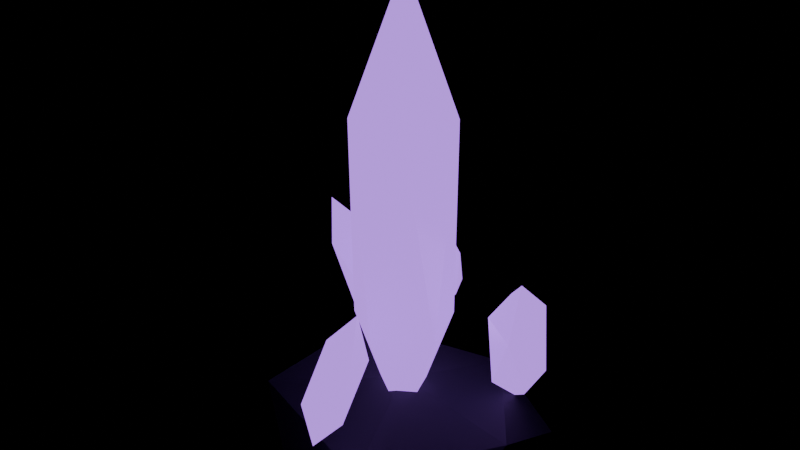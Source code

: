 # Source: TC_PICKUP_Component_V1.blend  (saved by Blender 4.0.36; exported with 4.5.12 LTS)
import bpy
from mathutils import Matrix  # noqa: F401  (used for matrix-valued properties, if any)

bpy.ops.wm.read_factory_settings(use_empty=True)
scene = bpy.context.scene
scene.name = 'Scene'

# ---- materials (node trees are filled in below, after node groups)
mat_tc_mvp_purplecrystal = bpy.data.materials.new('TC_MVP_PurpleCrystal')
mat_tc_mvp_purplecrystal.use_transparent_shadow = False
mat_tc_mvp_darkmetal = bpy.data.materials.new('TC_MVP_DarkMetal')
mat_tc_mvp_darkmetal.use_transparent_shadow = False

# ---- material node trees
mat_tc_mvp_purplecrystal.use_nodes = True; mat_tc_mvp_purplecrystal.node_tree.nodes.clear()
_N = mat_tc_mvp_purplecrystal.node_tree.nodes; _L = mat_tc_mvp_purplecrystal.node_tree.links
n0 = _N.new('ShaderNodeBsdfPrincipled'); n0.name = 'Principled BSDF'; n0.location = (10, 300)
n0.inputs[0].default_value = (0.22, 0.08, 0.42, 1.0)
n0.inputs[2].default_value = 0.22
n0.inputs[3].default_value = 1.45
n0.inputs[27].default_value = (0.48, 0.18, 1.0, 1.0)
n0.inputs[28].default_value = 1.4
n1 = _N.new('ShaderNodeOutputMaterial'); n1.name = 'Material Output'; n1.location = (300, 300)
_L.new(n0.outputs[0], n1.inputs[0])
n1.is_active_output = True
mat_tc_mvp_darkmetal.use_nodes = True; mat_tc_mvp_darkmetal.node_tree.nodes.clear()
_N = mat_tc_mvp_darkmetal.node_tree.nodes; _L = mat_tc_mvp_darkmetal.node_tree.links
n0 = _N.new('ShaderNodeBsdfPrincipled'); n0.name = 'Principled BSDF'; n0.location = (10, 300)
n0.inputs[0].default_value = (0.045, 0.05, 0.058, 1.0)
n0.inputs[1].default_value = 0.2
n0.inputs[2].default_value = 0.7
n0.inputs[3].default_value = 1.45
n1 = _N.new('ShaderNodeOutputMaterial'); n1.name = 'Material Output'; n1.location = (300, 300)
_L.new(n0.outputs[0], n1.inputs[0])
n1.is_active_output = True

# ---- meshes
me_icosphere = bpy.data.meshes.new('Icosphere')
me_icosphere.from_pydata([(0.0, 0.0, -0.0045), (0.05438, -0.01559, 0.1417), (0.001975, -0.05654, 0.1417), (-0.05316, -0.01935, 0.1417), (-0.03483, 0.04458, 0.1417), (0.03163, 0.0469, 0.1417), (0.03483, -0.04458, 0.3783), (-0.03163, -0.0469, 0.3783), (-0.05438, 0.01559, 0.3783), (-0.001975, 0.05654, 0.3783), (0.05316, 0.01935, 0.3783), (0.0, 0.0, 0.5245)], [], [(0, 1, 2), (1, 0, 5), (0, 2, 3), (0, 3, 4), (0, 4, 5), (1, 5, 10), (2, 1, 6), (3, 2, 7), (4, 3, 8), (5, 4, 9), (1, 10, 6), (2, 6, 7), (3, 7, 8), (4, 8, 9), (5, 9, 10), (6, 10, 11), (7, 6, 11), (8, 7, 11), (9, 8, 11), (10, 9, 11)])
_uv = me_icosphere.uv_layers.new(name='UVMap')
_uv.uv.foreach_set('vector', [0.1818, 0.0, 0.2727, 0.1575, 0.09091, 0.1575, 0.2727, 0.1575, 0.3636, 0.0, 0.4545, 0.1575, 0.9091, 0.0, 1.0, 0.1575, 0.8182, 0.1575, 0.7273, 0.0, 0.8182, 0.1575, 0.6364, 0.1575, 0.5455, 0.0, 0.6364, 0.1575, 0.4545, 0.1575, 0.2727, 0.1575, 0.4545, 0.1575, 0.3636, 0.3149, 0.09091, 0.1575, 0.2727, 0.1575, 0.1818, 0.3149, 0.8182, 0.1575, 1.0, 0.1575, 0.9091, 0.3149, 0.6364, 0.1575, 0.8182, 0.1575, 0.7273, 0.3149, 0.4545, 0.1575, 0.6364, 0.1575, 0.5455, 0.3149, 0.2727, 0.1575, 0.3636, 0.3149, 0.1818, 0.3149, 0.09091, 0.1575, 0.1818, 0.3149, 0.0, 0.3149, 0.8182, 0.1575, 0.9091, 0.3149, 0.7273, 0.3149, 0.6364, 0.1575, 0.7273, 0.3149, 0.5455, 0.3149, 0.4545, 0.1575, 0.5455, 0.3149, 0.3636, 0.3149, 0.1818, 0.3149, 0.3636, 0.3149, 0.2727, 0.4724, 0.0, 0.3149, 0.1818, 0.3149, 0.09091, 0.4724, 0.7273, 0.3149, 0.9091, 0.3149, 0.8182, 0.4724, 0.5455, 0.3149, 0.7273, 0.3149, 0.6364, 0.4724, 0.3636, 0.3149, 0.5455, 0.3149, 0.4545, 0.4724])
me_icosphere.materials.append(mat_tc_mvp_purplecrystal)
me_icosphere.update()
me_icosphere_001 = bpy.data.meshes.new('Icosphere.001')
me_icosphere_001.from_pydata([(0.08858, 0.0884, 0.03593), (0.128, 0.04484, 0.07897), (0.09319, 0.03445, 0.08466), (0.07598, 0.06165, 0.1025), (0.1002, 0.08884, 0.1078), (0.1324, 0.07846, 0.0933), (0.1398, -0.008844, 0.1722), (0.1076, 0.001545, 0.1867), (0.112, 0.03516, 0.201), (0.1468, 0.04555, 0.1953), (0.164, 0.01835, 0.1775), (0.1514, -0.008402, 0.2441)], [], [(0, 1, 2), (1, 0, 5), (0, 2, 3), (0, 3, 4), (0, 4, 5), (1, 5, 10), (2, 1, 6), (3, 2, 7), (4, 3, 8), (5, 4, 9), (1, 10, 6), (2, 6, 7), (3, 7, 8), (4, 8, 9), (5, 9, 10), (6, 10, 11), (7, 6, 11), (8, 7, 11), (9, 8, 11), (10, 9, 11)])
_uv = me_icosphere_001.uv_layers.new(name='UVMap')
_uv.uv.foreach_set('vector', [0.1818, 0.0, 0.2727, 0.1575, 0.09091, 0.1575, 0.2727, 0.1575, 0.3636, 0.0, 0.4545, 0.1575, 0.9091, 0.0, 1.0, 0.1575, 0.8182, 0.1575, 0.7273, 0.0, 0.8182, 0.1575, 0.6364, 0.1575, 0.5455, 0.0, 0.6364, 0.1575, 0.4545, 0.1575, 0.2727, 0.1575, 0.4545, 0.1575, 0.3636, 0.3149, 0.09091, 0.1575, 0.2727, 0.1575, 0.1818, 0.3149, 0.8182, 0.1575, 1.0, 0.1575, 0.9091, 0.3149, 0.6364, 0.1575, 0.8182, 0.1575, 0.7273, 0.3149, 0.4545, 0.1575, 0.6364, 0.1575, 0.5455, 0.3149, 0.2727, 0.1575, 0.3636, 0.3149, 0.1818, 0.3149, 0.09091, 0.1575, 0.1818, 0.3149, 0.0, 0.3149, 0.8182, 0.1575, 0.9091, 0.3149, 0.7273, 0.3149, 0.6364, 0.1575, 0.7273, 0.3149, 0.5455, 0.3149, 0.4545, 0.1575, 0.5455, 0.3149, 0.3636, 0.3149, 0.1818, 0.3149, 0.3636, 0.3149, 0.2727, 0.4724, 0.0, 0.3149, 0.1818, 0.3149, 0.09091, 0.4724, 0.7273, 0.3149, 0.9091, 0.3149, 0.8182, 0.4724, 0.5455, 0.3149, 0.7273, 0.3149, 0.6364, 0.4724, 0.3636, 0.3149, 0.5455, 0.3149, 0.4545, 0.4724])
me_icosphere_001.materials.append(mat_tc_mvp_purplecrystal)
me_icosphere_001.update()
me_icosphere_002 = bpy.data.meshes.new('Icosphere.002')
me_icosphere_002.from_pydata([(-0.0601, 0.0576, 0.06514), (-0.06597, 0.06566, 0.1208), (-0.07601, 0.03631, 0.115), (-0.1022, 0.03822, 0.09752), (-0.1083, 0.06874, 0.09245), (-0.08594, 0.0857, 0.1068), (-0.1117, 0.05126, 0.1875), (-0.1341, 0.0343, 0.1732), (-0.154, 0.05434, 0.1592), (-0.144, 0.08369, 0.165), (-0.1178, 0.08178, 0.1825), (-0.1599, 0.0624, 0.2149)], [], [(0, 1, 2), (1, 0, 5), (0, 2, 3), (0, 3, 4), (0, 4, 5), (1, 5, 10), (2, 1, 6), (3, 2, 7), (4, 3, 8), (5, 4, 9), (1, 10, 6), (2, 6, 7), (3, 7, 8), (4, 8, 9), (5, 9, 10), (6, 10, 11), (7, 6, 11), (8, 7, 11), (9, 8, 11), (10, 9, 11)])
_uv = me_icosphere_002.uv_layers.new(name='UVMap')
_uv.uv.foreach_set('vector', [0.1818, 0.0, 0.2727, 0.1575, 0.09091, 0.1575, 0.2727, 0.1575, 0.3636, 0.0, 0.4545, 0.1575, 0.9091, 0.0, 1.0, 0.1575, 0.8182, 0.1575, 0.7273, 0.0, 0.8182, 0.1575, 0.6364, 0.1575, 0.5455, 0.0, 0.6364, 0.1575, 0.4545, 0.1575, 0.2727, 0.1575, 0.4545, 0.1575, 0.3636, 0.3149, 0.09091, 0.1575, 0.2727, 0.1575, 0.1818, 0.3149, 0.8182, 0.1575, 1.0, 0.1575, 0.9091, 0.3149, 0.6364, 0.1575, 0.8182, 0.1575, 0.7273, 0.3149, 0.4545, 0.1575, 0.6364, 0.1575, 0.5455, 0.3149, 0.2727, 0.1575, 0.3636, 0.3149, 0.1818, 0.3149, 0.09091, 0.1575, 0.1818, 0.3149, 0.0, 0.3149, 0.8182, 0.1575, 0.9091, 0.3149, 0.7273, 0.3149, 0.6364, 0.1575, 0.7273, 0.3149, 0.5455, 0.3149, 0.4545, 0.1575, 0.5455, 0.3149, 0.3636, 0.3149, 0.1818, 0.3149, 0.3636, 0.3149, 0.2727, 0.4724, 0.0, 0.3149, 0.1818, 0.3149, 0.09091, 0.4724, 0.7273, 0.3149, 0.9091, 0.3149, 0.8182, 0.4724, 0.5455, 0.3149, 0.7273, 0.3149, 0.6364, 0.4724, 0.3636, 0.3149, 0.5455, 0.3149, 0.4545, 0.4724])
me_icosphere_002.materials.append(mat_tc_mvp_purplecrystal)
me_icosphere_002.update()
me_icosphere_003 = bpy.data.meshes.new('Icosphere.003')
me_icosphere_003.from_pydata([(0.005909, -0.1496, 0.06687), (0.02036, -0.1162, 0.09999), (0.03786, -0.1391, 0.1027), (0.02197, -0.1615, 0.1118), (-0.005356, -0.1525, 0.1146), (-0.00635, -0.1245, 0.1073), (0.04536, -0.1075, 0.1654), (0.04635, -0.1355, 0.1727), (0.01964, -0.1438, 0.18), (0.002136, -0.1209, 0.1773), (0.01803, -0.09853, 0.1682), (0.03409, -0.1104, 0.2131)], [], [(0, 1, 2), (1, 0, 5), (0, 2, 3), (0, 3, 4), (0, 4, 5), (1, 5, 10), (2, 1, 6), (3, 2, 7), (4, 3, 8), (5, 4, 9), (1, 10, 6), (2, 6, 7), (3, 7, 8), (4, 8, 9), (5, 9, 10), (6, 10, 11), (7, 6, 11), (8, 7, 11), (9, 8, 11), (10, 9, 11)])
_uv = me_icosphere_003.uv_layers.new(name='UVMap')
_uv.uv.foreach_set('vector', [0.1818, 0.0, 0.2727, 0.1575, 0.09091, 0.1575, 0.2727, 0.1575, 0.3636, 0.0, 0.4545, 0.1575, 0.9091, 0.0, 1.0, 0.1575, 0.8182, 0.1575, 0.7273, 0.0, 0.8182, 0.1575, 0.6364, 0.1575, 0.5455, 0.0, 0.6364, 0.1575, 0.4545, 0.1575, 0.2727, 0.1575, 0.4545, 0.1575, 0.3636, 0.3149, 0.09091, 0.1575, 0.2727, 0.1575, 0.1818, 0.3149, 0.8182, 0.1575, 1.0, 0.1575, 0.9091, 0.3149, 0.6364, 0.1575, 0.8182, 0.1575, 0.7273, 0.3149, 0.4545, 0.1575, 0.6364, 0.1575, 0.5455, 0.3149, 0.2727, 0.1575, 0.3636, 0.3149, 0.1818, 0.3149, 0.09091, 0.1575, 0.1818, 0.3149, 0.0, 0.3149, 0.8182, 0.1575, 0.9091, 0.3149, 0.7273, 0.3149, 0.6364, 0.1575, 0.7273, 0.3149, 0.5455, 0.3149, 0.4545, 0.1575, 0.5455, 0.3149, 0.3636, 0.3149, 0.1818, 0.3149, 0.3636, 0.3149, 0.2727, 0.4724, 0.0, 0.3149, 0.1818, 0.3149, 0.09091, 0.4724, 0.7273, 0.3149, 0.9091, 0.3149, 0.8182, 0.4724, 0.5455, 0.3149, 0.7273, 0.3149, 0.6364, 0.4724, 0.3636, 0.3149, 0.5455, 0.3149, 0.4545, 0.4724])
me_icosphere_003.materials.append(mat_tc_mvp_purplecrystal)
me_icosphere_003.update()
me_icosphere_004 = bpy.data.meshes.new('Icosphere.004')
me_icosphere_004.from_pydata([(-0.04505, 0.1343, 0.08194), (-0.05583, 0.1433, 0.1194), (-0.02965, 0.1445, 0.1174), (-0.02089, 0.1207, 0.1108), (-0.04166, 0.1047, 0.1087), (-0.06326, 0.1187, 0.114), (-0.03834, 0.1353, 0.1713), (-0.01674, 0.1213, 0.166), (-0.02417, 0.09667, 0.1606), (-0.05035, 0.09546, 0.1626), (-0.05911, 0.1193, 0.1692), (-0.03495, 0.1057, 0.1981)], [], [(0, 1, 2), (1, 0, 5), (0, 2, 3), (0, 3, 4), (0, 4, 5), (1, 5, 10), (2, 1, 6), (3, 2, 7), (4, 3, 8), (5, 4, 9), (1, 10, 6), (2, 6, 7), (3, 7, 8), (4, 8, 9), (5, 9, 10), (6, 10, 11), (7, 6, 11), (8, 7, 11), (9, 8, 11), (10, 9, 11)])
_uv = me_icosphere_004.uv_layers.new(name='UVMap')
_uv.uv.foreach_set('vector', [0.1818, 0.0, 0.2727, 0.1575, 0.09091, 0.1575, 0.2727, 0.1575, 0.3636, 0.0, 0.4545, 0.1575, 0.9091, 0.0, 1.0, 0.1575, 0.8182, 0.1575, 0.7273, 0.0, 0.8182, 0.1575, 0.6364, 0.1575, 0.5455, 0.0, 0.6364, 0.1575, 0.4545, 0.1575, 0.2727, 0.1575, 0.4545, 0.1575, 0.3636, 0.3149, 0.09091, 0.1575, 0.2727, 0.1575, 0.1818, 0.3149, 0.8182, 0.1575, 1.0, 0.1575, 0.9091, 0.3149, 0.6364, 0.1575, 0.8182, 0.1575, 0.7273, 0.3149, 0.4545, 0.1575, 0.6364, 0.1575, 0.5455, 0.3149, 0.2727, 0.1575, 0.3636, 0.3149, 0.1818, 0.3149, 0.09091, 0.1575, 0.1818, 0.3149, 0.0, 0.3149, 0.8182, 0.1575, 0.9091, 0.3149, 0.7273, 0.3149, 0.6364, 0.1575, 0.7273, 0.3149, 0.5455, 0.3149, 0.4545, 0.1575, 0.5455, 0.3149, 0.3636, 0.3149, 0.1818, 0.3149, 0.3636, 0.3149, 0.2727, 0.4724, 0.0, 0.3149, 0.1818, 0.3149, 0.09091, 0.4724, 0.7273, 0.3149, 0.9091, 0.3149, 0.8182, 0.4724, 0.5455, 0.3149, 0.7273, 0.3149, 0.6364, 0.4724, 0.3636, 0.3149, 0.5455, 0.3149, 0.4545, 0.4724])
me_icosphere_004.materials.append(mat_tc_mvp_purplecrystal)
me_icosphere_004.update()
me_icosphere_005 = bpy.data.meshes.new('Icosphere.005')
me_icosphere_005.from_pydata([(-1.35e-08, 0.0, -0.005914), (0.137, -0.08461, 0.0113), (-0.05169, -0.1349, 0.01159), (-0.1601, -9.316e-06, 0.0124), (-0.04586, 0.12, 0.01377), (0.1403, 0.08724, 0.01076), (0.05392, -0.1412, 0.04929), (-0.1307, -0.0807, 0.04777), (-0.1304, 0.08055, 0.04773), (0.04644, 0.1205, 0.04641), (0.1391, -0.0008406, 0.04513), (-0.0002836, -0.0002474, 0.06818)], [], [(0, 1, 2), (1, 0, 5), (0, 2, 3), (0, 3, 4), (0, 4, 5), (1, 5, 10), (2, 1, 6), (3, 2, 7), (4, 3, 8), (5, 4, 9), (1, 10, 6), (2, 6, 7), (3, 7, 8), (4, 8, 9), (5, 9, 10), (6, 10, 11), (7, 6, 11), (8, 7, 11), (9, 8, 11), (10, 9, 11)])
_uv = me_icosphere_005.uv_layers.new(name='UVMap')
_uv.uv.foreach_set('vector', [0.1818, 0.0, 0.2727, 0.1575, 0.09091, 0.1575, 0.2727, 0.1575, 0.3636, 0.0, 0.4545, 0.1575, 0.9091, 0.0, 1.0, 0.1575, 0.8182, 0.1575, 0.7273, 0.0, 0.8182, 0.1575, 0.6364, 0.1575, 0.5455, 0.0, 0.6364, 0.1575, 0.4545, 0.1575, 0.2727, 0.1575, 0.4545, 0.1575, 0.3636, 0.3149, 0.09091, 0.1575, 0.2727, 0.1575, 0.1818, 0.3149, 0.8182, 0.1575, 1.0, 0.1575, 0.9091, 0.3149, 0.6364, 0.1575, 0.8182, 0.1575, 0.7273, 0.3149, 0.4545, 0.1575, 0.6364, 0.1575, 0.5455, 0.3149, 0.2727, 0.1575, 0.3636, 0.3149, 0.1818, 0.3149, 0.09091, 0.1575, 0.1818, 0.3149, 0.0, 0.3149, 0.8182, 0.1575, 0.9091, 0.3149, 0.7273, 0.3149, 0.6364, 0.1575, 0.7273, 0.3149, 0.5455, 0.3149, 0.4545, 0.1575, 0.5455, 0.3149, 0.3636, 0.3149, 0.1818, 0.3149, 0.3636, 0.3149, 0.2727, 0.4724, 0.0, 0.3149, 0.1818, 0.3149, 0.09091, 0.4724, 0.7273, 0.3149, 0.9091, 0.3149, 0.8182, 0.4724, 0.5455, 0.3149, 0.7273, 0.3149, 0.6364, 0.4724, 0.3636, 0.3149, 0.5455, 0.3149, 0.4545, 0.4724])
me_icosphere_005.materials.append(mat_tc_mvp_darkmetal)
me_icosphere_005.update()

# ---- objects
ob_tc_component_core = bpy.data.objects.new('TC_Component_Core', me_icosphere)
ob_tc_component_shard_0 = bpy.data.objects.new('TC_Component_Shard_0', me_icosphere_001)
ob_tc_component_shard_1 = bpy.data.objects.new('TC_Component_Shard_1', me_icosphere_002)
ob_tc_component_shard_2 = bpy.data.objects.new('TC_Component_Shard_2', me_icosphere_003)
ob_tc_component_shard_3 = bpy.data.objects.new('TC_Component_Shard_3', me_icosphere_004)
ob_tc_component_rock = bpy.data.objects.new('TC_Component_Rock', me_icosphere_005)

# ---- transforms, parenting, visibility, modifiers, constraints
ob_tc_component_core.location = (0.0, 0.0, 0.0)
ob_tc_component_shard_0.location = (0.0, 0.0, 0.0)
ob_tc_component_shard_1.location = (0.0, 0.0, 0.0)
ob_tc_component_shard_2.location = (0.0, 0.0, 0.0)
ob_tc_component_shard_3.location = (0.0, 0.0, 0.0)
ob_tc_component_rock.location = (0.0, 0.0, 0.0)

# ---- collection membership
scene.collection.objects.link(ob_tc_component_core)
scene.collection.objects.link(ob_tc_component_shard_0)
scene.collection.objects.link(ob_tc_component_shard_1)
scene.collection.objects.link(ob_tc_component_shard_2)
scene.collection.objects.link(ob_tc_component_shard_3)
scene.collection.objects.link(ob_tc_component_rock)

# ---- scene / render settings (as saved in the file)
scene.frame_start = 1; scene.frame_end = 250; scene.frame_set(1)
scene.render.engine = 'BLENDER_EEVEE_NEXT'
scene.cycles.sampling_pattern = 'TABULATED_SOBOL'
bpy.context.view_layer.update()

# ---- added for rendering (the .blend has no active camera): camera
cam_auto = bpy.data.cameras.new('AutoCamera')
cam_auto.lens = 50.0
cam_auto.sensor_width = 36.0
cam_auto.clip_end = 1000.0
ob_auto_camera = bpy.data.objects.new('AutoCamera', cam_auto)
scene.collection.objects.link(ob_auto_camera)
ob_auto_camera.location = (0.643, -0.777698, 0.772114)
ob_auto_camera.rotation_euler = (1.09748, -7.21219e-08, 0.694738)
scene.camera = ob_auto_camera
bpy.context.view_layer.update()
